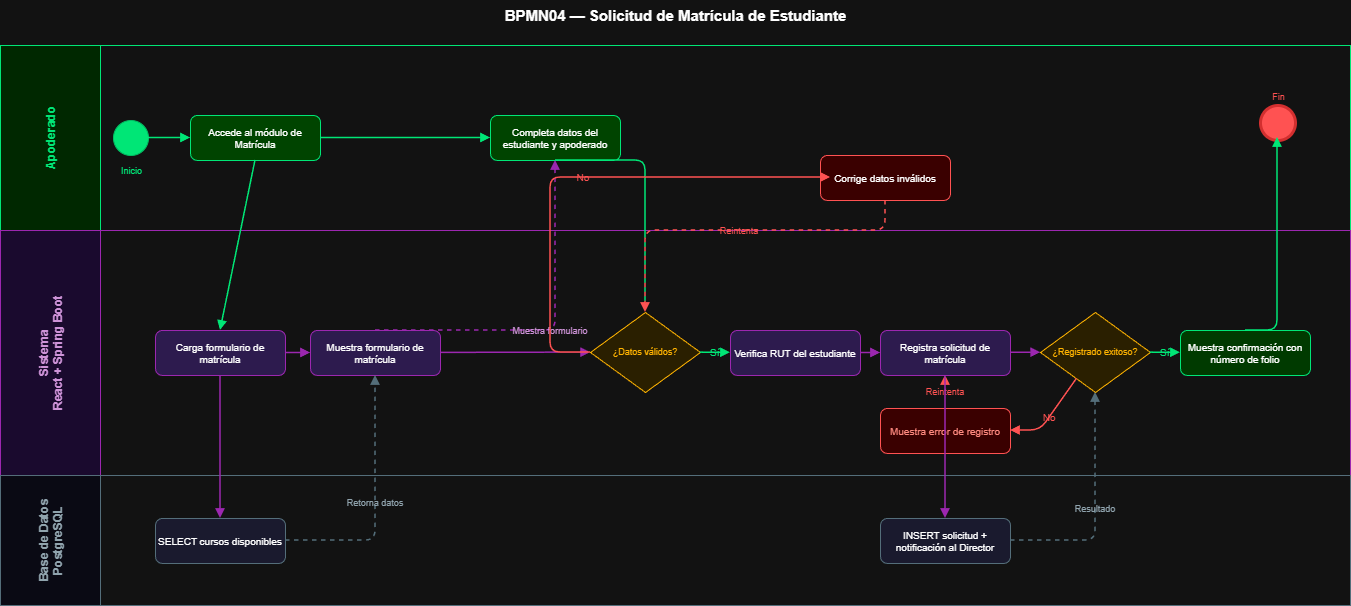

The diagram above was exported from draw.io. Its source (the exported page's mxGraphModel, read from the mxfile embedded in the PNG):
<mxGraphModel dx="1042" dy="634" grid="1" gridSize="10" guides="1" tooltips="1" connect="1" arrows="1" fold="1" page="1" pageScale="1" pageWidth="827" pageHeight="1169" math="0" shadow="0">
  <root>
    <mxCell id="0" />
    <mxCell id="1" parent="0" />
    <mxCell id="2" parent="1" style="text;html=1;strokeColor=none;fillColor=none;align=center;fontSize=15;fontStyle=1;fontColor=#FFFFFF;" value="BPMN04 — Solicitud de Matrícula de Estudiante" vertex="1">
      <mxGeometry height="30" width="1350" x="40" y="15" as="geometry" />
    </mxCell>
    <mxCell id="L1" parent="1" style="swimlane;startSize=100;fillColor=#002800;strokeColor=#00E676;fontColor=#00E676;fontSize=12;fontStyle=1;horizontal=0;" value="Apoderado" vertex="1">
      <mxGeometry height="185" width="1350" x="40" y="60" as="geometry" />
    </mxCell>
    <mxCell id="S0" parent="L1" style="ellipse;whiteSpace=wrap;html=1;fillColor=#00E676;strokeColor=#00BF63;aspect=fixed;" value="" vertex="1">
      <mxGeometry height="35" width="35" x="113" y="75" as="geometry" />
    </mxCell>
    <mxCell id="S0L" parent="L1" style="text;html=1;strokeColor=none;fillColor=none;align=center;fontSize=9;fontColor=#00E676;" value="Inicio" vertex="1">
      <mxGeometry height="15" width="65" x="98" y="114" as="geometry" />
    </mxCell>
    <mxCell id="T1" parent="L1" style="rounded=1;whiteSpace=wrap;html=1;fillColor=#004400;strokeColor=#00E676;fontColor=#FFFFFF;fontSize=10;" value="Accede al módulo de Matrícula" vertex="1">
      <mxGeometry height="45" width="130" x="190" y="70" as="geometry" />
    </mxCell>
    <mxCell id="T2" parent="L1" style="rounded=1;whiteSpace=wrap;html=1;fillColor=#004400;strokeColor=#00E676;fontColor=#FFFFFF;fontSize=10;" value="Completa datos del estudiante y apoderado" vertex="1">
      <mxGeometry height="45" width="130" x="490" y="70" as="geometry" />
    </mxCell>
    <mxCell id="T3" parent="L1" style="rounded=1;whiteSpace=wrap;html=1;fillColor=#3A0000;strokeColor=#FF5252;fontColor=#FFFFFF;fontSize=10;" value="Corrige datos inválidos" vertex="1">
      <mxGeometry height="45" width="130" x="820" y="110" as="geometry" />
    </mxCell>
    <mxCell id="E0" parent="L1" style="ellipse;whiteSpace=wrap;html=1;fillColor=#FF5252;strokeColor=#D32F2F;strokeWidth=3;aspect=fixed;" value="" vertex="1">
      <mxGeometry height="35" width="35" x="1260" y="60" as="geometry" />
    </mxCell>
    <mxCell id="E0L" parent="L1" style="text;html=1;strokeColor=none;fillColor=none;align=center;fontSize=9;fontColor=#FF5252;" value="Fin" vertex="1">
      <mxGeometry height="15" width="65" x="1245" y="40" as="geometry" />
    </mxCell>
    <mxCell id="eS0T1" edge="1" parent="L1" source="S0" style="endArrow=block;endFill=1;strokeColor=#00E676;strokeWidth=1.5;" target="T1" value="">
      <mxGeometry relative="1" as="geometry" />
    </mxCell>
    <mxCell id="eT1T2" edge="1" parent="L1" source="T1" style="endArrow=block;endFill=1;strokeColor=#00E676;strokeWidth=1.5;" target="T2" value="">
      <mxGeometry relative="1" as="geometry" />
    </mxCell>
    <mxCell id="L2" parent="1" style="swimlane;startSize=100;fillColor=#1A0A2E;strokeColor=#9C27B0;fontColor=#CE93D8;fontSize=12;fontStyle=1;horizontal=0;" value="Sistema&#10;React + Spring Boot" vertex="1">
      <mxGeometry height="245" width="1350" x="40" y="245" as="geometry" />
    </mxCell>
    <mxCell id="T4a" parent="L2" style="rounded=1;whiteSpace=wrap;html=1;fillColor=#2D1B4E;strokeColor=#9C27B0;fontColor=#FFFFFF;fontSize=10;" value="Carga formulario de matrícula" vertex="1">
      <mxGeometry height="45" width="130" x="155" y="100" as="geometry" />
    </mxCell>
    <mxCell id="T4b" parent="L2" style="rounded=1;whiteSpace=wrap;html=1;fillColor=#2D1B4E;strokeColor=#9C27B0;fontColor=#FFFFFF;fontSize=10;" value="Muestra formulario de matrícula" vertex="1">
      <mxGeometry height="45" width="130" x="310" y="100" as="geometry" />
    </mxCell>
    <mxCell id="eT4aT4b" edge="1" parent="L2" source="T4a" style="endArrow=block;endFill=1;strokeColor=#9C27B0;strokeWidth=1.5;" target="T4b" value="">
      <mxGeometry relative="1" as="geometry" />
    </mxCell>
    <mxCell id="G1" parent="L2" style="rhombus;whiteSpace=wrap;html=1;fillColor=#2A1F00;strokeColor=#FFB300;fontColor=#FFB300;fontSize=9;" value="¿Datos válidos?" vertex="1">
      <mxGeometry height="80" width="110" x="590" y="82" as="geometry" />
    </mxCell>
    <mxCell id="eT4bG1" edge="1" parent="L2" source="T4b" style="endArrow=block;endFill=1;strokeColor=#9C27B0;strokeWidth=1.5;" target="G1" value="">
      <mxGeometry relative="1" as="geometry" />
    </mxCell>
    <mxCell id="T5a" parent="L2" style="rounded=1;whiteSpace=wrap;html=1;fillColor=#2D1B4E;strokeColor=#9C27B0;fontColor=#FFFFFF;fontSize=10;" value="Verifica RUT del estudiante" vertex="1">
      <mxGeometry height="45" width="130" x="730" y="100" as="geometry" />
    </mxCell>
    <mxCell id="T5b" parent="L2" style="rounded=1;whiteSpace=wrap;html=1;fillColor=#2D1B4E;strokeColor=#9C27B0;fontColor=#FFFFFF;fontSize=10;" value="Registra solicitud de matrícula" vertex="1">
      <mxGeometry height="45" width="130" x="880" y="100" as="geometry" />
    </mxCell>
    <mxCell id="eT5aT5b" edge="1" parent="L2" source="T5a" style="endArrow=block;endFill=1;strokeColor=#9C27B0;strokeWidth=1.5;" target="T5b" value="">
      <mxGeometry relative="1" as="geometry" />
    </mxCell>
    <mxCell id="eG1T5a" edge="1" parent="L2" source="G1" style="endArrow=block;endFill=1;strokeColor=#00E676;fontColor=#00E676;fontSize=10;strokeWidth=1.5;labelBackgroundColor=none;" target="T5a" value="Sí">
      <mxGeometry relative="1" as="geometry" />
    </mxCell>
    <mxCell id="G2" parent="L2" style="rhombus;whiteSpace=wrap;html=1;fillColor=#2A1F00;strokeColor=#FFB300;fontColor=#FFB300;fontSize=9;" value="¿Registrado exitoso?" vertex="1">
      <mxGeometry height="80" width="110" x="1040" y="82" as="geometry" />
    </mxCell>
    <mxCell id="eT5bG2" edge="1" parent="L2" source="T5b" style="endArrow=block;endFill=1;strokeColor=#9C27B0;strokeWidth=1.5;" target="G2" value="">
      <mxGeometry relative="1" as="geometry" />
    </mxCell>
    <mxCell id="T6" parent="L2" style="rounded=1;whiteSpace=wrap;html=1;fillColor=#003A00;strokeColor=#00E676;fontColor=#FFFFFF;fontSize=10;" value="Muestra confirmación con número de folio" vertex="1">
      <mxGeometry height="45" width="130" x="1180" y="100" as="geometry" />
    </mxCell>
    <mxCell id="eG2T6" edge="1" parent="L2" source="G2" style="endArrow=block;endFill=1;strokeColor=#00E676;fontColor=#00E676;fontSize=10;strokeWidth=1.5;labelBackgroundColor=none;" target="T6" value="Sí">
      <mxGeometry relative="1" as="geometry" />
    </mxCell>
    <mxCell id="T7" parent="L2" style="rounded=1;whiteSpace=wrap;html=1;fillColor=#3A0000;strokeColor=#FF5252;fontColor=#FF8A80;fontSize=10;" value="Muestra error de registro" vertex="1">
      <mxGeometry height="45" width="130" x="880" y="178" as="geometry" />
    </mxCell>
    <mxCell id="eG2T7" edge="1" parent="L2" source="G2" style="endArrow=block;endFill=1;strokeColor=#FF5252;fontColor=#FF5252;fontSize=10;strokeWidth=1.5;labelBackgroundColor=none;" target="T7" value="No">
      <mxGeometry relative="1" as="geometry">
        <Array as="points">
          <mxPoint x="1040" y="200" />
          <mxPoint x="1010" y="200" />
        </Array>
      </mxGeometry>
    </mxCell>
    <mxCell id="eT7T5b" edge="1" parent="L2" source="T7" style="endArrow=block;endFill=1;dashed=1;strokeColor=#FF5252;fontColor=#FF5252;fontSize=9;strokeWidth=1.5;labelBackgroundColor=none;" target="T5b" value="Reintenta">
      <mxGeometry relative="1" as="geometry">
        <Array as="points">
          <mxPoint x="945" y="178" />
          <mxPoint x="945" y="145" />
        </Array>
      </mxGeometry>
    </mxCell>
    <mxCell id="L3" parent="1" style="swimlane;startSize=100;fillColor=#0A0A14;strokeColor=#546E7A;fontColor=#90A4AE;fontSize=12;fontStyle=1;horizontal=0;" value="Base de Datos&#10;PostgreSQL" vertex="1">
      <mxGeometry height="130" width="1350" x="40" y="490" as="geometry" />
    </mxCell>
    <mxCell id="BD1" parent="L3" style="rounded=1;whiteSpace=wrap;html=1;fillColor=#1A1A2E;strokeColor=#546E7A;fontColor=#FFFFFF;fontSize=10;" value="SELECT cursos disponibles" vertex="1">
      <mxGeometry height="45" width="130" x="155" y="43" as="geometry" />
    </mxCell>
    <mxCell id="BD2" parent="L3" style="rounded=1;whiteSpace=wrap;html=1;fillColor=#1A1A2E;strokeColor=#546E7A;fontColor=#FFFFFF;fontSize=10;" value="INSERT solicitud + notificación al Director" vertex="1">
      <mxGeometry height="45" width="130" x="880" y="43" as="geometry" />
    </mxCell>
    <mxCell id="eT1T4a" edge="1" parent="1" style="endArrow=block;endFill=1;strokeColor=#00E676;strokeWidth=1.5;" value="">
      <mxGeometry relative="1" as="geometry">
        <mxPoint x="295" y="175" as="sourcePoint" />
        <mxPoint x="260" y="345" as="targetPoint" />
      </mxGeometry>
    </mxCell>
    <mxCell id="eT4aBD1" edge="1" parent="1" style="endArrow=block;endFill=1;strokeColor=#9C27B0;strokeWidth=1.5;" value="">
      <mxGeometry relative="1" as="geometry">
        <mxPoint x="260" y="390" as="sourcePoint" />
        <mxPoint x="260" y="533" as="targetPoint" />
      </mxGeometry>
    </mxCell>
    <mxCell id="eBD1T4b" edge="1" parent="1" style="endArrow=block;endFill=1;dashed=1;strokeColor=#546E7A;fontColor=#90A4AE;fontSize=9;strokeWidth=1.5;labelBackgroundColor=none;" value="Retorna datos">
      <mxGeometry relative="1" as="geometry">
        <Array as="points">
          <mxPoint x="415" y="555" />
          <mxPoint x="415" y="390" />
        </Array>
        <mxPoint x="325" y="555" as="sourcePoint" />
        <mxPoint x="415" y="390" as="targetPoint" />
      </mxGeometry>
    </mxCell>
    <mxCell id="eT4bT2" edge="1" parent="1" style="endArrow=block;endFill=1;dashed=1;strokeColor=#9C27B0;fontColor=#CE93D8;fontSize=9;strokeWidth=1.5;labelBackgroundColor=none;" value="Muestra formulario">
      <mxGeometry relative="1" as="geometry">
        <Array as="points">
          <mxPoint x="595" y="345" />
        </Array>
        <mxPoint x="415" y="345" as="sourcePoint" />
        <mxPoint x="595" y="175" as="targetPoint" />
      </mxGeometry>
    </mxCell>
    <mxCell id="eT2G1" edge="1" parent="1" style="endArrow=block;endFill=1;strokeColor=#00E676;strokeWidth=1.5;" value="">
      <mxGeometry relative="1" as="geometry">
        <Array as="points">
          <mxPoint x="685" y="175" />
          <mxPoint x="685" y="327" />
        </Array>
        <mxPoint x="595" y="175" as="sourcePoint" />
        <mxPoint x="685" y="327" as="targetPoint" />
      </mxGeometry>
    </mxCell>
    <mxCell id="eG1T3" edge="1" parent="1" style="endArrow=block;endFill=1;strokeColor=#FF5252;fontColor=#FF5252;fontSize=10;strokeWidth=1.5;labelBackgroundColor=none;" value="No">
      <mxGeometry relative="1" as="geometry">
        <Array as="points">
          <mxPoint x="590" y="367" />
          <mxPoint x="590" y="192" />
        </Array>
        <mxPoint x="630" y="367" as="sourcePoint" />
        <mxPoint x="870" y="192" as="targetPoint" />
      </mxGeometry>
    </mxCell>
    <mxCell id="eT3G1" edge="1" parent="1" source="T3" style="endArrow=block;endFill=1;dashed=1;strokeColor=#FF5252;fontColor=#FF5252;fontSize=9;strokeWidth=1.5;labelBackgroundColor=none;exitX=0.5;exitY=1;exitDx=0;exitDy=0;" value="Reintenta">
      <mxGeometry relative="1" as="geometry">
        <Array as="points">
          <mxPoint x="925" y="245" />
          <mxPoint x="805" y="245" />
          <mxPoint x="685" y="245" />
          <mxPoint x="685" y="327" />
        </Array>
        <mxPoint x="805" y="215" as="sourcePoint" />
        <mxPoint x="685" y="327" as="targetPoint" />
      </mxGeometry>
    </mxCell>
    <mxCell id="eT5bBD2" edge="1" parent="1" style="endArrow=block;endFill=1;strokeColor=#9C27B0;strokeWidth=1.5;" value="">
      <mxGeometry relative="1" as="geometry">
        <mxPoint x="985" y="390" as="sourcePoint" />
        <mxPoint x="985" y="533" as="targetPoint" />
      </mxGeometry>
    </mxCell>
    <mxCell id="eBD2G2" edge="1" parent="1" style="endArrow=block;endFill=1;dashed=1;strokeColor=#546E7A;fontColor=#90A4AE;fontSize=9;strokeWidth=1.5;labelBackgroundColor=none;" value="Resultado">
      <mxGeometry relative="1" as="geometry">
        <Array as="points">
          <mxPoint x="1135" y="555" />
          <mxPoint x="1135" y="407" />
        </Array>
        <mxPoint x="1050" y="555" as="sourcePoint" />
        <mxPoint x="1135" y="407" as="targetPoint" />
      </mxGeometry>
    </mxCell>
    <mxCell id="eT6E0" edge="1" parent="1" style="endArrow=block;endFill=1;strokeColor=#00E676;strokeWidth=1.5;" value="">
      <mxGeometry relative="1" as="geometry">
        <Array as="points">
          <mxPoint x="1317" y="345" />
        </Array>
        <mxPoint x="1285" y="345" as="sourcePoint" />
        <mxPoint x="1317" y="152" as="targetPoint" />
      </mxGeometry>
    </mxCell>
  </root>
</mxGraphModel>